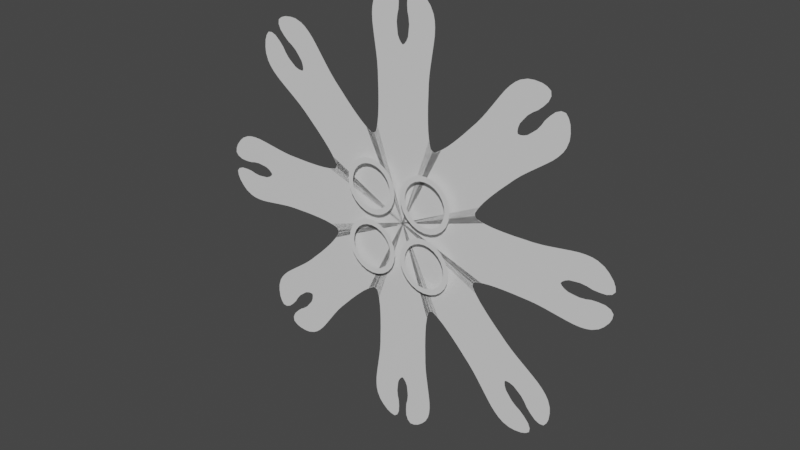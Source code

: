 # Source: IceFairyEphyra.blend  (saved by Blender 3.6.13; exported with 4.5.12 LTS)
import bpy
from mathutils import Matrix  # noqa: F401  (used for matrix-valued properties, if any)

bpy.ops.wm.read_factory_settings(use_empty=True)
scene = bpy.context.scene
scene.name = 'Scene'

# ---- collections
col_collection = bpy.data.collections.new('Collection'); scene.collection.children.link(col_collection)

# ---- materials (node trees are filled in below, after node groups)
mat_material = bpy.data.materials.new('Material')
mat_material.alpha_threshold = 0.0
mat_material.use_transparent_shadow = False
mat_material.roughness = 0.5
mat_material.line_color = (0.0, 0.0, 0.0, 1.0)

# ---- material node trees
mat_material.use_nodes = True; mat_material.node_tree.nodes.clear()
_N = mat_material.node_tree.nodes; _L = mat_material.node_tree.links
n0 = _N.new('ShaderNodeOutputMaterial'); n0.name = 'Material Output'; n0.location = (300, 300)
n1 = _N.new('ShaderNodeBsdfPrincipled'); n1.name = 'Principled BSDF'; n1.location = (10, 300)
n1.distribution = 'GGX'
n1.subsurface_method = 'RANDOM_WALK_SKIN'
n1.inputs[3].default_value = 1.45
n1.inputs[27].default_value = (0.0, 0.0, 0.0, 1.0)
n1.inputs[28].default_value = 1.0
_L.new(n1.outputs[0], n0.inputs[0])
n0.is_active_output = True

# ---- world
world_world = bpy.data.worlds.new('World'); scene.world = world_world
world_world.use_nodes = True; world_world.node_tree.nodes.clear()
_N = world_world.node_tree.nodes; _L = world_world.node_tree.links
n0 = _N.new('ShaderNodeOutputWorld'); n0.name = 'World Output'; n0.location = (300, 300)
n1 = _N.new('ShaderNodeBackground'); n1.name = 'Background'; n1.location = (10, 300)
n1.inputs[0].default_value = (0.05088, 0.05088, 0.05088, 1.0)
_L.new(n1.outputs[0], n0.inputs[0])
n0.is_active_output = True
world_world.color = (0.05088, 0.05088, 0.05088)
world_world.use_sun_shadow = False
world_world.sun_shadow_jitter_overblur = 0.0

# ---- meshes
me_cube = bpy.data.meshes.new('Cube')
me_cube.from_pydata([(0.0, -1.657e-07, 2.233), (0.5614, -4.046e-07, 1.11), (0.0, -2.653e-07, -0.02529), (0.05988, -2.371e-07, 2.71), (0.06469, -2.198e-07, 2.627), (0.0235, -1.678e-07, 2.249), (0.0807, -2.108e-07, 2.561), (0.2579, -2.865e-07, 2.867), (0.3856, -2.871e-07, 2.746), (0.3323, -2.845e-07, 2.807), (0.06457, -2.565e-07, 2.801), (0.1363, -2.812e-07, 2.903), (0.0912, -2.716e-07, 2.867), (0.4277, -2.756e-07, 2.66), (0.4077, -2.593e-07, 2.154), (0.4443, -2.685e-07, 2.589), (0.4499, -2.629e-07, 2.512), (0.447, -2.596e-07, 2.426), (0.4358, -2.589e-07, 2.336), (0.4217, -2.589e-07, 2.244), (0.3678, -2.629e-07, 1.401), (0.3913, -2.6e-07, 2.047), (0.3659, -2.629e-07, 1.497), (0.3657, -2.624e-07, 1.604), (0.3691, -2.617e-07, 1.726), (0.3719, -2.611e-07, 1.849), (0.3799, -2.605e-07, 1.955), (0.05059, -1.726e-07, 2.284), (0.08976, -1.995e-07, 2.479), (0.07385, -1.796e-07, 2.335), (0.08288, -1.899e-07, 2.41), (0.1962, -2.852e-07, 2.895), (0.3856, -2.658e-07, 1.2), (0.374, -2.631e-07, 1.291), (0.3967, -3.225e-07, 1.142), (0.4094, -3.383e-07, 1.092), (0.4331, -3.452e-07, 1.066), (0.5018, -3.734e-07, 1.067), (0.4682, -3.556e-07, 1.06)], [], [(2, 1, 37, 38, 36, 35, 34, 32, 33, 20, 22, 23, 24, 25, 26, 21, 14, 19, 18, 17, 16, 15, 13, 8, 9, 7, 31, 11, 12, 10, 3, 4, 6, 28, 30, 29, 27, 5, 0)])
_uv = me_cube.uv_layers.new(name='UVMap')
_uv.uv.foreach_set('vector', [0.0, 0.0, 1.0, 0.0, 1.0, 0.02252, 1.008, 0.03853, 1.001, 0.0468, 1.001, 0.05506, 1.0, 0.07055, 1.0, 0.1111, 1.0, 0.1666, 1.0, 0.2222, 1.002, 0.2698, 1.014, 0.3233, 1.039, 0.3819, 1.014, 0.4499, 1.002, 0.5077, 1.0, 0.5559, 1.0, 0.6122, 0.9994, 0.6589, 0.9962, 0.708, 0.9899, 0.7565, 0.9901, 0.7869, 0.9958, 0.7967, 0.9958, 0.8042, 0.9958, 0.8042, 0.9764, 0.8501, 0.9721, 0.8673, 0.9533, 0.8858, 0.9346, 0.9044, 0.9066, 0.9199, 0.8433, 0.9453, 0.7633, 0.9719, 0.5547, 0.9958, 0.5546, 0.9958, 0.4627, 1.001, 0.3644, 1.009, 0.2715, 1.01, 0.2228, 1.006, 0.1229, 1.0, 0.0, 1.0])
me_cube.materials.append(mat_material)
me_cube.use_mirror_vertex_groups = False
me_cube.update()
me_circle = bpy.data.meshes.new('Circle')
me_circle.from_pydata([(0.462, 0.7004, 1.048e-07), (0.5433, 0.6667, 1.048e-07), (0.6131, 0.6131, 1.048e-07), (0.6667, 0.5433, 7.745e-08), (0.7004, 0.462, 7.745e-08), (0.7119, 0.3747, 6.832e-08), (0.7004, 0.2874, 5.92e-08), (0.6667, 0.2061, 5.007e-08), (0.6131, 0.1362, 4.095e-08), (0.5433, 0.08265, 4.095e-08), (0.462, 0.04896, 4.095e-08), (0.3747, 0.03747, 1.357e-08), (0.2874, 0.04896, 4.095e-08), (0.2061, 0.08265, 4.095e-08), (0.1362, 0.1362, 4.095e-08), (0.08265, 0.2061, 5.007e-08), (0.04896, 0.2874, 5.92e-08), (0.03747, 0.3747, 6.832e-08), (0.04896, 0.462, 7.745e-08), (0.08265, 0.5433, 7.745e-08), (0.1362, 0.6131, 1.048e-07), (0.2061, 0.6667, 1.048e-07), (0.2874, 0.7004, 1.048e-07), (0.3747, 0.7119, 1.048e-07), (0.462, -0.04896, 6.545e-08), (0.5433, -0.08265, 6.545e-08), (0.6131, -0.1362, 6.545e-08), (0.6667, -0.2061, 3.807e-08), (0.7004, -0.2874, 3.807e-08), (0.7119, -0.3747, 2.895e-08), (0.7004, -0.462, 1.982e-08), (0.6667, -0.5433, 1.07e-08), (0.6131, -0.6131, 1.575e-09), (0.5433, -0.6667, 1.575e-09), (0.462, -0.7004, 1.575e-09), (0.3747, -0.7119, -2.58e-08), (0.2874, -0.7004, 1.575e-09), (0.2061, -0.6667, 1.575e-09), (0.1362, -0.6131, 1.575e-09), (0.08265, -0.5433, 1.07e-08), (0.04896, -0.462, 1.982e-08), (0.03747, -0.3747, 2.895e-08), (0.04896, -0.2874, 3.807e-08), (0.08265, -0.2061, 3.807e-08), (0.1362, -0.1362, 6.545e-08), (0.2061, -0.08265, 6.545e-08), (0.2874, -0.04896, 6.545e-08), (0.3747, -0.03747, 6.545e-08), (-0.2874, 0.7004, 1.048e-07), (-0.2061, 0.6667, 1.048e-07), (-0.1362, 0.6131, 1.048e-07), (-0.08265, 0.5433, 7.745e-08), (-0.04896, 0.462, 7.745e-08), (-0.03747, 0.3747, 6.832e-08), (-0.04896, 0.2874, 5.92e-08), (-0.08265, 0.2061, 5.007e-08), (-0.1362, 0.1362, 4.095e-08), (-0.2061, 0.08265, 4.095e-08), (-0.2874, 0.04896, 4.095e-08), (-0.3747, 0.03747, 1.357e-08), (-0.462, 0.04896, 4.095e-08), (-0.5433, 0.08265, 4.095e-08), (-0.6131, 0.1362, 4.095e-08), (-0.6667, 0.2061, 5.007e-08), (-0.7004, 0.2874, 5.92e-08), (-0.7119, 0.3747, 6.832e-08), (-0.7004, 0.462, 7.745e-08), (-0.6667, 0.5433, 7.745e-08), (-0.6131, 0.6131, 1.048e-07), (-0.5433, 0.6667, 1.048e-07), (-0.462, 0.7004, 1.048e-07), (-0.3747, 0.7119, 1.048e-07), (-0.2874, -0.04896, 6.545e-08), (-0.2061, -0.08265, 6.545e-08), (-0.1362, -0.1362, 6.545e-08), (-0.08265, -0.2061, 3.807e-08), (-0.04896, -0.2874, 3.807e-08), (-0.03747, -0.3747, 2.895e-08), (-0.04896, -0.462, 1.982e-08), (-0.08265, -0.5433, 1.07e-08), (-0.1362, -0.6131, 1.575e-09), (-0.2061, -0.6667, 1.575e-09), (-0.2874, -0.7004, 1.575e-09), (-0.3747, -0.7119, -2.58e-08), (-0.462, -0.7004, 1.575e-09), (-0.5433, -0.6667, 1.575e-09), (-0.6131, -0.6131, 1.575e-09), (-0.6667, -0.5433, 1.07e-08), (-0.7004, -0.462, 1.982e-08), (-0.7119, -0.3747, 2.895e-08), (-0.7004, -0.2874, 3.807e-08), (-0.6667, -0.2061, 3.807e-08), (-0.6131, -0.1362, 6.545e-08), (-0.5433, -0.08265, 6.545e-08), (-0.462, -0.04896, 6.545e-08), (-0.3747, -0.03747, 6.545e-08), (-0.3049, 0.6353, 9.848e-08), (-0.2398, 0.6083, 9.848e-08), (-0.1839, 0.5654, 9.848e-08), (-0.1411, 0.5096, 7.658e-08), (-0.1141, 0.4445, 7.658e-08), (-0.1049, 0.3747, 6.928e-08), (-0.1141, 0.3049, 6.198e-08), (-0.1411, 0.2398, 5.468e-08), (-0.1839, 0.1839, 4.738e-08), (-0.2398, 0.1411, 4.738e-08), (-0.3049, 0.1141, 4.738e-08), (-0.3747, 0.1049, 2.548e-08), (-0.4445, 0.1141, 4.738e-08), (-0.5096, 0.1411, 4.738e-08), (-0.5654, 0.1839, 4.738e-08), (-0.6083, 0.2398, 5.468e-08), (-0.6353, 0.3049, 6.198e-08), (-0.6445, 0.3747, 6.928e-08), (-0.6353, 0.4445, 7.658e-08), (-0.6083, 0.5096, 7.658e-08), (-0.5654, 0.5654, 9.848e-08), (-0.5096, 0.6083, 9.848e-08), (-0.4445, 0.6353, 9.848e-08), (-0.3747, 0.6445, 9.848e-08), (0.4445, 0.6353, 9.848e-08), (0.5096, 0.6083, 9.848e-08), (0.5654, 0.5654, 9.848e-08), (0.6083, 0.5096, 7.658e-08), (0.6353, 0.4445, 7.658e-08), (0.6445, 0.3747, 6.928e-08), (0.6353, 0.3049, 6.198e-08), (0.6083, 0.2398, 5.468e-08), (0.5654, 0.1839, 4.738e-08), (0.5096, 0.1411, 4.738e-08), (0.4445, 0.1141, 4.738e-08), (0.3747, 0.1049, 2.548e-08), (0.3049, 0.1141, 4.738e-08), (0.2398, 0.1411, 4.738e-08), (0.1839, 0.1839, 4.738e-08), (0.1411, 0.2398, 5.468e-08), (0.1141, 0.3049, 6.198e-08), (0.1049, 0.3747, 6.928e-08), (0.1141, 0.4445, 7.658e-08), (0.1411, 0.5096, 7.658e-08), (0.1839, 0.5654, 9.848e-08), (0.2398, 0.6083, 9.848e-08), (0.3049, 0.6353, 9.848e-08), (0.3747, 0.6445, 9.848e-08), (-0.3049, -0.1141, 5.974e-08), (-0.2398, -0.1411, 5.974e-08), (-0.1839, -0.1839, 5.974e-08), (-0.1411, -0.2398, 3.784e-08), (-0.1141, -0.3049, 3.784e-08), (-0.1049, -0.3747, 3.054e-08), (-0.1141, -0.4445, 2.324e-08), (-0.1411, -0.5096, 1.594e-08), (-0.1839, -0.5654, 8.636e-09), (-0.2398, -0.6083, 8.636e-09), (-0.3049, -0.6353, 8.636e-09), (-0.3747, -0.6445, -1.326e-08), (-0.4445, -0.6353, 8.636e-09), (-0.5096, -0.6083, 8.636e-09), (-0.5654, -0.5654, 8.636e-09), (-0.6083, -0.5096, 1.594e-08), (-0.6353, -0.4445, 2.324e-08), (-0.6445, -0.3747, 3.054e-08), (-0.6353, -0.3049, 3.784e-08), (-0.6083, -0.2398, 3.784e-08), (-0.5654, -0.1839, 5.974e-08), (-0.5096, -0.1411, 5.974e-08), (-0.4445, -0.1141, 5.974e-08), (-0.3747, -0.1049, 5.974e-08), (0.4445, -0.1141, 5.974e-08), (0.5096, -0.1411, 5.974e-08), (0.5654, -0.1839, 5.974e-08), (0.6083, -0.2398, 3.784e-08), (0.6353, -0.3049, 3.784e-08), (0.6445, -0.3747, 3.054e-08), (0.6353, -0.4445, 2.324e-08), (0.6083, -0.5096, 1.594e-08), (0.5654, -0.5654, 8.636e-09), (0.5096, -0.6083, 8.636e-09), (0.4445, -0.6353, 8.636e-09), (0.3747, -0.6445, -1.326e-08), (0.3049, -0.6353, 8.636e-09), (0.2398, -0.6083, 8.636e-09), (0.1839, -0.5654, 8.636e-09), (0.1411, -0.5096, 1.594e-08), (0.1141, -0.4445, 2.324e-08), (0.1049, -0.3747, 3.054e-08), (0.1141, -0.3049, 3.784e-08), (0.1411, -0.2398, 3.784e-08), (0.1839, -0.1839, 5.974e-08), (0.2398, -0.1411, 5.974e-08), (0.3049, -0.1141, 5.974e-08), (0.3747, -0.1049, 5.974e-08)], [], [(55, 54, 102, 103), (70, 69, 117, 118), (63, 62, 110, 111), (56, 55, 103, 104), (71, 70, 118, 119), (48, 71, 119, 96), (64, 63, 111, 112), (57, 56, 104, 105), (49, 48, 96, 97), (50, 49, 97, 98), (65, 64, 112, 113), (58, 57, 105, 106), (51, 50, 98, 99), (66, 65, 113, 114), (59, 58, 106, 107), (52, 51, 99, 100), (67, 66, 114, 115), (60, 59, 107, 108), (53, 52, 100, 101), (68, 67, 115, 116), (61, 60, 108, 109), (54, 53, 101, 102), (69, 68, 116, 117), (62, 61, 109, 110), (18, 17, 137, 138), (11, 10, 130, 131), (4, 3, 123, 124), (19, 18, 138, 139), (12, 11, 131, 132), (5, 4, 124, 125), (20, 19, 139, 140), (13, 12, 132, 133), (6, 5, 125, 126), (21, 20, 140, 141), (14, 13, 133, 134), (7, 6, 126, 127), (22, 21, 141, 142), (15, 14, 134, 135), (8, 7, 127, 128), (23, 22, 142, 143), (0, 23, 143, 120), (16, 15, 135, 136), (9, 8, 128, 129), (1, 0, 120, 121), (2, 1, 121, 122), (17, 16, 136, 137), (10, 9, 129, 130), (3, 2, 122, 123), (92, 91, 163, 164), (85, 84, 156, 157), (78, 77, 149, 150), (93, 92, 164, 165), (86, 85, 157, 158), (79, 78, 150, 151), (94, 93, 165, 166), (87, 86, 158, 159), (80, 79, 151, 152), (95, 94, 166, 167), (72, 95, 167, 144), (88, 87, 159, 160), (81, 80, 152, 153), (73, 72, 144, 145), (74, 73, 145, 146), (89, 88, 160, 161), (82, 81, 153, 154), (75, 74, 146, 147), (90, 89, 161, 162), (83, 82, 154, 155), (76, 75, 147, 148), (91, 90, 162, 163), (84, 83, 155, 156), (77, 76, 148, 149), (33, 32, 176, 177), (25, 24, 168, 169), (26, 25, 169, 170), (41, 40, 184, 185), (34, 33, 177, 178), (27, 26, 170, 171), (42, 41, 185, 186), (35, 34, 178, 179), (28, 27, 171, 172), (43, 42, 186, 187), (36, 35, 179, 180), (29, 28, 172, 173), (44, 43, 187, 188), (37, 36, 180, 181), (30, 29, 173, 174), (45, 44, 188, 189), (38, 37, 181, 182), (31, 30, 174, 175), (46, 45, 189, 190), (39, 38, 182, 183), (32, 31, 175, 176), (47, 46, 190, 191), (24, 47, 191, 168), (40, 39, 183, 184)])
_uv = me_circle.uv_layers.new(name='UVMap')
_uv.uv.foreach_set('vector', [0.0, 0.0, 0.0, 0.0, 0.0, 0.0, 0.0, 0.0, 0.0, 0.0, 0.0, 0.0, 0.0, 0.0, 0.0, 0.0, 0.0, 0.0, 0.0, 0.0, 0.0, 0.0, 0.0, 0.0, 0.0, 0.0, 0.0, 0.0, 0.0, 0.0, 0.0, 0.0, 0.0, 0.0, 0.0, 0.0, 0.0, 0.0, 0.0, 0.0, 0.0, 0.0, 0.0, 0.0, 0.0, 0.0, 0.0, 0.0, 0.0, 0.0, 0.0, 0.0, 0.0, 0.0, 0.0, 0.0, 0.0, 0.0, 0.0, 0.0, 0.0, 0.0, 0.0, 0.0, 0.0, 0.0, 0.0, 0.0, 0.0, 0.0, 0.0, 0.0, 0.0, 0.0, 0.0, 0.0, 0.0, 0.0, 0.0, 0.0, 0.0, 0.0, 0.0, 0.0, 0.0, 0.0, 0.0, 0.0, 0.0, 0.0, 0.0, 0.0, 0.0, 0.0, 0.0, 0.0, 0.0, 0.0, 0.0, 0.0, 0.0, 0.0, 0.0, 0.0, 0.0, 0.0, 0.0, 0.0, 0.0, 0.0, 0.0, 0.0, 0.0, 0.0, 0.0, 0.0, 0.0, 0.0, 0.0, 0.0, 0.0, 0.0, 0.0, 0.0, 0.0, 0.0, 0.0, 0.0, 0.0, 0.0, 0.0, 0.0, 0.0, 0.0, 0.0, 0.0, 0.0, 0.0, 0.0, 0.0, 0.0, 0.0, 0.0, 0.0, 0.0, 0.0, 0.0, 0.0, 0.0, 0.0, 0.0, 0.0, 0.0, 0.0, 0.0, 0.0, 0.0, 0.0, 0.0, 0.0, 0.0, 0.0, 0.0, 0.0, 0.0, 0.0, 0.0, 0.0, 0.0, 0.0, 0.0, 0.0, 0.0, 0.0, 0.0, 0.0, 0.0, 0.0, 0.0, 0.0, 0.0, 0.0, 0.0, 0.0, 0.0, 0.0, 0.0, 0.0, 0.0, 0.0, 0.0, 0.0, 0.0, 0.0, 0.0, 0.0, 0.0, 0.0, 0.0, 0.0, 0.0, 0.0, 0.0, 0.0, 0.0, 0.0, 0.0, 0.0, 0.0, 0.0, 0.0, 0.0, 0.0, 0.0, 0.0, 0.0, 0.0, 0.0, 0.0, 0.0, 0.0, 0.0, 0.0, 0.0, 0.0, 0.0, 0.0, 0.0, 0.0, 0.0, 0.0, 0.0, 0.0, 0.0, 0.0, 0.0, 0.0, 0.0, 0.0, 0.0, 0.0, 0.0, 0.0, 0.0, 0.0, 0.0, 0.0, 0.0, 0.0, 0.0, 0.0, 0.0, 0.0, 0.0, 0.0, 0.0, 0.0, 0.0, 0.0, 0.0, 0.0, 0.0, 0.0, 0.0, 0.0, 0.0, 0.0, 0.0, 0.0, 0.0, 0.0, 0.0, 0.0, 0.0, 0.0, 0.0, 0.0, 0.0, 0.0, 0.0, 0.0, 0.0, 0.0, 0.0, 0.0, 0.0, 0.0, 0.0, 0.0, 0.0, 0.0, 0.0, 0.0, 0.0, 0.0, 0.0, 0.0, 0.0, 0.0, 0.0, 0.0, 0.0, 0.0, 0.0, 0.0, 0.0, 0.0, 0.0, 0.0, 0.0, 0.0, 0.0, 0.0, 0.0, 0.0, 0.0, 0.0, 0.0, 0.0, 0.0, 0.0, 0.0, 0.0, 0.0, 0.0, 0.0, 0.0, 0.0, 0.0, 0.0, 0.0, 0.0, 0.0, 0.0, 0.0, 0.0, 0.0, 0.0, 0.0, 0.0, 0.0, 0.0, 0.0, 0.0, 0.0, 0.0, 0.0, 0.0, 0.0, 0.0, 0.0, 0.0, 0.0, 0.0, 0.0, 0.0, 0.0, 0.0, 0.0, 0.0, 0.0, 0.0, 0.0, 0.0, 0.0, 0.0, 0.0, 0.0, 0.0, 0.0, 0.0, 0.0, 0.0, 0.0, 0.0, 0.0, 0.0, 0.0, 0.0, 0.0, 0.0, 0.0, 0.0, 0.0, 0.0, 0.0, 0.0, 0.0, 0.0, 0.0, 0.0, 0.0, 0.0, 0.0, 0.0, 0.0, 0.0, 0.0, 0.0, 0.0, 0.0, 0.0, 0.0, 0.0, 0.0, 0.0, 0.0, 0.0, 0.0, 0.0, 0.0, 0.0, 0.0, 0.0, 0.0, 0.0, 0.0, 0.0, 0.0, 0.0, 0.0, 0.0, 0.0, 0.0, 0.0, 0.0, 0.0, 0.0, 0.0, 0.0, 0.0, 0.0, 0.0, 0.0, 0.0, 0.0, 0.0, 0.0, 0.0, 0.0, 0.0, 0.0, 0.0, 0.0, 0.0, 0.0, 0.0, 0.0, 0.0, 0.0, 0.0, 0.0, 0.0, 0.0, 0.0, 0.0, 0.0, 0.0, 0.0, 0.0, 0.0, 0.0, 0.0, 0.0, 0.0, 0.0, 0.0, 0.0, 0.0, 0.0, 0.0, 0.0, 0.0, 0.0, 0.0, 0.0, 0.0, 0.0, 0.0, 0.0, 0.0, 0.0, 0.0, 0.0, 0.0, 0.0, 0.0, 0.0, 0.0, 0.0, 0.0, 0.0, 0.0, 0.0, 0.0, 0.0, 0.0, 0.0, 0.0, 0.0, 0.0, 0.0, 0.0, 0.0, 0.0, 0.0, 0.0, 0.0, 0.0, 0.0, 0.0, 0.0, 0.0, 0.0, 0.0, 0.0, 0.0, 0.0, 0.0, 0.0, 0.0, 0.0, 0.0, 0.0, 0.0, 0.0, 0.0, 0.0, 0.0, 0.0, 0.0, 0.0, 0.0, 0.0, 0.0, 0.0, 0.0, 0.0, 0.0, 0.0, 0.0, 0.0, 0.0, 0.0, 0.0, 0.0, 0.0, 0.0, 0.0, 0.0, 0.0, 0.0, 0.0, 0.0, 0.0, 0.0, 0.0, 0.0, 0.0, 0.0, 0.0, 0.0, 0.0, 0.0, 0.0, 0.0, 0.0, 0.0, 0.0, 0.0, 0.0, 0.0, 0.0, 0.0, 0.0, 0.0, 0.0, 0.0, 0.0, 0.0, 0.0, 0.0, 0.0, 0.0, 0.0, 0.0, 0.0, 0.0, 0.0, 0.0, 0.0, 0.0, 0.0, 0.0, 0.0, 0.0, 0.0, 0.0, 0.0, 0.0, 0.0, 0.0, 0.0, 0.0, 0.0, 0.0, 0.0, 0.0, 0.0, 0.0, 0.0, 0.0, 0.0, 0.0, 0.0, 0.0, 0.0, 0.0, 0.0, 0.0, 0.0, 0.0, 0.0, 0.0, 0.0, 0.0, 0.0, 0.0, 0.0, 0.0, 0.0, 0.0, 0.0, 0.0, 0.0, 0.0, 0.0, 0.0, 0.0, 0.0, 0.0, 0.0, 0.0, 0.0, 0.0, 0.0, 0.0, 0.0, 0.0, 0.0, 0.0, 0.0, 0.0, 0.0, 0.0, 0.0, 0.0, 0.0, 0.0, 0.0, 0.0, 0.0, 0.0, 0.0, 0.0, 0.0, 0.0, 0.0, 0.0, 0.0, 0.0, 0.0, 0.0, 0.0, 0.0, 0.0, 0.0, 0.0, 0.0, 0.0, 0.0, 0.0, 0.0, 0.0, 0.0, 0.0, 0.0, 0.0, 0.0, 0.0, 0.0, 0.0, 0.0, 0.0, 0.0, 0.0, 0.0, 0.0, 0.0, 0.0, 0.0, 0.0, 0.0, 0.0, 0.0, 0.0, 0.0, 0.0, 0.0, 0.0, 0.0, 0.0, 0.0, 0.0, 0.0, 0.0, 0.0, 0.0, 0.0, 0.0, 0.0, 0.0, 0.0, 0.0, 0.0, 0.0, 0.0, 0.0, 0.0, 0.0, 0.0, 0.0, 0.0, 0.0, 0.0, 0.0, 0.0, 0.0, 0.0, 0.0, 0.0, 0.0, 0.0, 0.0, 0.0, 0.0, 0.0, 0.0, 0.0, 0.0, 0.0, 0.0, 0.0, 0.0, 0.0, 0.0, 0.0, 0.0, 0.0, 0.0, 0.0, 0.0, 0.0, 0.0, 0.0, 0.0, 0.0, 0.0])
me_circle.update()

# ---- objects
ob_ephyra = bpy.data.objects.new('Ephyra', me_cube)
ob_refimg = bpy.data.objects.new('RefImg', None)
ob_empty = bpy.data.objects.new('Empty', None)
ob_circle = bpy.data.objects.new('Circle', me_circle)

# ---- transforms, parenting, visibility, modifiers, constraints
ob_ephyra.location = (0.0, 0.0, 0.0)
ob_ephyra.lock_rotations_4d = False
ob_ephyra.empty_display_type = 'ARROWS'
ob_ephyra.lineart.crease_threshold = 0.0
_m = ob_ephyra.modifiers.new('Mirror', 'MIRROR')
_m.use_clip = True
_m = ob_ephyra.modifiers.new('Array', 'ARRAY')
_m.count = 8
_m.use_relative_offset = False
_m.use_object_offset = True
_m.offset_object = ob_empty
ob_refimg.location = (0.969, 2.634e-08, -0.1961)
ob_refimg.rotation_euler = (1.571, -0.1916, -2.607e-08)
ob_refimg.scale = (2.36, 2.36, 2.36)
ob_refimg.empty_display_type = 'IMAGE'
ob_refimg.empty_display_size = 5.0
ob_empty.location = (0.0, 0.0, 0.0)
ob_empty.rotation_euler = (-3.244e-07, 2.356, -1.344e-07)
ob_circle.location = (0.0, -0.1, 0.0)
ob_circle.rotation_euler = (1.571, 2.22e-16, 2.22e-16)
ob_circle.scale = (1.09, 1.09, 1.09)

# ---- collection membership
col_collection.objects.link(ob_ephyra)
col_collection.objects.link(ob_refimg)
col_collection.objects.link(ob_empty)
col_collection.objects.link(ob_circle)

# ---- scene / render settings (as saved in the file)
scene.frame_start = 1; scene.frame_end = 250; scene.frame_set(1)
scene.render.engine = 'BLENDER_EEVEE_NEXT'
scene.cycles.sampling_pattern = 'TABULATED_SOBOL'
scene.view_settings.view_transform = 'Filmic'
bpy.context.view_layer.update()

# ---- added for rendering (the .blend has no active camera and no usable light): camera, sun
cam_auto = bpy.data.cameras.new('AutoCamera')
cam_auto.lens = 50.0
cam_auto.sensor_width = 36.0
cam_auto.clip_end = 1000.0
ob_auto_camera = bpy.data.objects.new('AutoCamera', cam_auto)
scene.collection.objects.link(ob_auto_camera)
ob_auto_camera.location = (7.59698, -9.16638, 6.07759)
ob_auto_camera.rotation_euler = (1.09748, -7.21219e-08, 0.694738)
scene.camera = ob_auto_camera
light_auto_sun = bpy.data.lights.new('AutoSun', 'SUN')
light_auto_sun.energy = 3.0
light_auto_sun.angle = 0.0523599
ob_auto_sun = bpy.data.objects.new('AutoSun', light_auto_sun)
scene.collection.objects.link(ob_auto_sun)
ob_auto_sun.rotation_euler = (0.872665, 0.174533, 0.523599)
bpy.context.view_layer.update()
